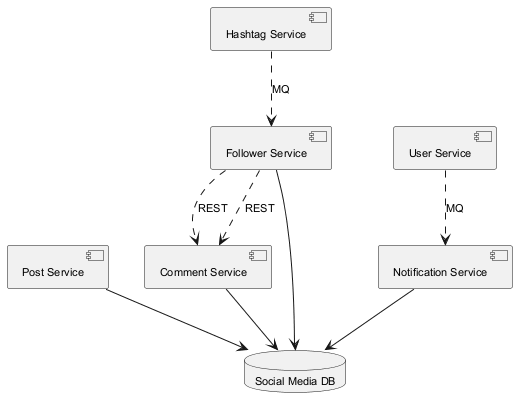

The diagram above was rendered by PlantUML. Its source (embedded in the PNG):
@startuml
skinparam defaultFontSize 11
component "Post Service" as C_PostService
component "Follower Service" as C_FollowerService
component "Notification Service" as C_NotificationService
component "Hashtag Service" as C_HashtagService
component "Comment Service" as C_CommentService
component "User Service" as C_UserService
database "Social Media DB" as DB_social_media
C_PostService --> DB_social_media
C_FollowerService --> DB_social_media
C_NotificationService --> DB_social_media
C_CommentService --> DB_social_media
C_FollowerService ..> C_CommentService : REST
C_HashtagService ..> C_FollowerService : MQ
C_FollowerService ..> C_CommentService : REST
C_UserService ..> C_NotificationService : MQ
@enduml